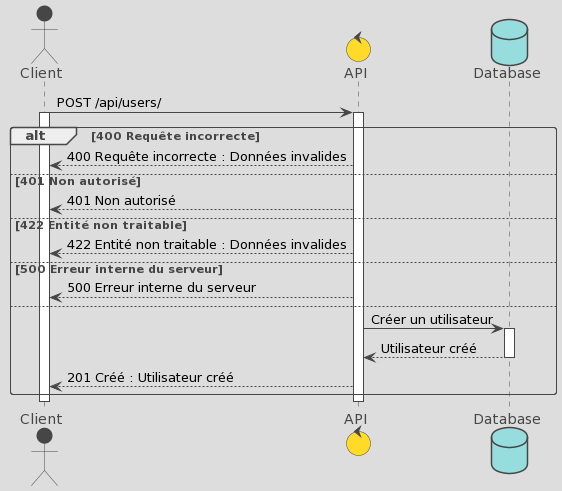

The diagram above was rendered by PlantUML. Its source (embedded in the PNG):
@startuml
!theme toy

actor Client
control API
database Database

Client -> API : POST /api/users/
Activate Client
Activate API


alt 400 Requête incorrecte
  API --> Client : 400 Requête incorrecte : Données invalides
else 401 Non autorisé
  API --> Client : 401 Non autorisé
else 422 Entité non traitable
  API --> Client : 422 Entité non traitable : Données invalides
else 500 Erreur interne du serveur
  API --> Client : 500 Erreur interne du serveur
else
  API -> Database : Créer un utilisateur
  Activate Database
  Database --> API : Utilisateur créé
  Deactivate Database
  API --> Client : 201 Créé : Utilisateur créé
end
Deactivate Client
Deactivate API
@enduml